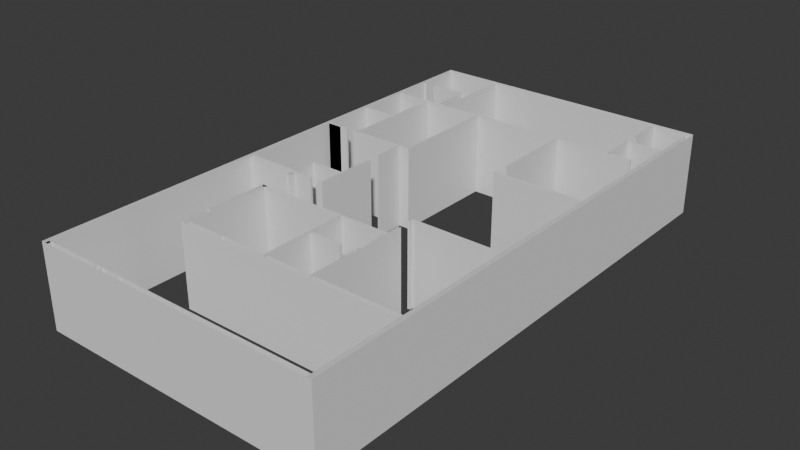 # Source: model-new-.blend  (saved by Blender 4.4.32; exported with 4.5.12 LTS)
import bpy
from mathutils import Matrix  # noqa: F401  (used for matrix-valued properties, if any)

bpy.ops.wm.read_factory_settings(use_empty=True)
scene = bpy.context.scene
scene.name = 'Scene'

# ---- collections
col_collection = bpy.data.collections.new('Collection'); scene.collection.children.link(col_collection)

# ---- world
world_world = bpy.data.worlds.new('World'); scene.world = world_world
world_world.use_nodes = True; world_world.node_tree.nodes.clear()
_N = world_world.node_tree.nodes; _L = world_world.node_tree.links
n0 = _N.new('ShaderNodeOutputWorld'); n0.name = 'World Output'; n0.location = (300, 300)
n1 = _N.new('ShaderNodeBackground'); n1.name = 'Background'; n1.location = (10, 300)
n1.inputs[0].default_value = (0.05088, 0.05088, 0.05088, 1.0)
_L.new(n1.outputs[0], n0.inputs[0])
n0.is_active_output = True
world_world.color = (0.05088, 0.05088, 0.05088)
world_world.sun_shadow_jitter_overblur = 0.0

# ---- meshes
me_mesh_002 = bpy.data.meshes.new('Mesh.002')
me_mesh_002.from_pydata([(2.915, 10.99, 0.0), (3.14, 10.99, 0.0), (3.14, 11.29, 0.0), (4.096, 11.29, 0.0), (4.096, 11.4, 0.0), (3.027, 11.4, 0.0), (3.027, 12.6, 0.0), (4.715, 12.6, 0.0), (4.715, 11.4, 0.0), (4.565, 11.4, 0.0), (4.565, 11.29, 0.0), (4.827, 11.29, 0.0), (4.827, 14.59, 0.0), (0.9878, 16.69, 0.0), (0.2148, 16.69, 0.0), (1.419, 16.69, 0.0), (4.827, 15.15, 0.0), (2.127, 16.8, 0.0), (2.127, 19.61, 0.0), (2.127, 22.31, 0.0), (5.277, 22.31, 0.0), (5.277, 16.8, 0.0), (4.827, 16.8, 0.0), (10.19, 10.84, 0.0), (10.3, 10.84, 0.0), (10.3, 10.99, 0.0), (14.76, 10.99, 0.0), (14.99, 26.81, 0.0), (0.2148, 26.81, 0.0), (0.2148, 0.03611, 0.0), (0.2148, 0.2611, 0.0), (14.76, 0.2611, 0.0), (0.2148, 24.37, 0.0), (0.3648, 24.37, 0.0), (0.3648, 24.49, 0.0), (0.2148, 24.49, 0.0), (10.3, 8.474, 0.0), (10.19, 8.474, 0.0), (10.19, 9.374, 0.0), (7.79, 9.374, 0.0), (7.79, 7.574, 0.0), (9.415, 7.574, 0.0), (9.415, 7.461, 0.0), (7.79, 7.461, 0.0), (7.79, 4.986, 0.0), (10.19, 4.986, 0.0), (10.19, 7.461, 0.0), (10.04, 7.461, 0.0), (10.04, 7.574, 0.0), (10.19, 7.574, 0.0), (10.19, 7.924, 0.0), (10.3, 7.924, 0.0), (4.827, 16.69, 0.0), (5.39, 16.69, 0.0), (5.39, 22.31, 0.0), (10.08, 22.31, 0.0), (10.08, 17.99, 0.0), (10.19, 17.99, 0.0), (10.19, 22.31, 0.0), (14.16, 22.31, 0.0), (14.16, 22.42, 0.0), (13.0, 22.42, 0.0), (13.0, 24.22, 0.0), (14.76, 24.22, 0.0), (2.127, 22.16, 0.0), (2.015, 22.16, 0.0), (0.2148, 22.31, 0.0), (3.327, 26.81, 0.0), (3.327, 22.42, 0.0), (12.89, 22.42, 0.0), (12.89, 24.34, 0.0), (12.89, 24.51, 0.0), (14.76, 24.34, 0.0), (0.2148, 11.51, 0.0), (2.915, 11.51, 0.0), (2.915, 12.71, 0.0), (4.715, 12.71, 0.0), (4.715, 14.56, 0.0), (4.827, 14.56, 0.0), (14.76, 17.1, 0.0), (10.08, 17.1, 0.0), (10.08, 17.39, 0.0), (14.99, 0.03611, 0.0), (-0.01021, 0.03611, 0.0), (-0.01021, 27.04, 0.0), (14.99, 27.04, 0.0), (3.665, 0.03611, 0.0), (3.665, 0.2611, 0.0), (0.3648, 0.03611, 0.0), (0.3648, 0.2611, 0.0), (14.76, 4.986, 0.0), (10.3, 4.986, 0.0), (10.3, 9.486, 0.0), (10.3, 10.23, 0.0), (7.64, 4.986, 0.0), (3.14, 4.986, 0.0), (3.14, 9.374, 0.0), (7.64, 9.374, 0.0), (1.396, 16.69, 0.0), (1.396, 16.8, 0.0), (0.2148, 16.8, 0.0), (10.19, 10.8, 0.0), (10.19, 11.1, 0.0), (14.76, 11.1, 0.0), (10.08, 17.36, 0.0), (10.19, 17.36, 0.0), (10.19, 17.21, 0.0), (14.76, 17.21, 0.0), (10.19, 10.24, 0.0), (10.19, 9.486, 0.0), (2.915, 9.486, 0.0), (3.14, 9.486, 0.0), (3.365, 0.03611, 0.0), (3.365, 0.2611, 0.0), (2.102, 21.56, 0.0), (2.102, 22.16, 0.0), (1.715, 22.31, 0.0), (1.715, 22.42, 0.0), (3.215, 22.42, 0.0), (3.215, 24.37, 0.0), (0.8335, 24.37, 0.0), (0.8335, 24.49, 0.0), (3.215, 24.49, 0.0), (3.215, 26.81, 0.0), (12.89, 24.93, 0.0), (12.89, 26.81, 0.0), (2.915, 6.261, 0.0), (3.14, 6.261, 0.0), (5.24, 4.761, 0.0), (5.24, 4.986, 0.0), (13.0, 24.34, 0.0), (13.0, 24.49, 0.0), (12.89, 24.49, 0.0), (1.865, 16.69, 0.0), (1.865, 16.8, 0.0), (2.015, 16.8, 0.0), (2.015, 19.5, 0.0), (0.2148, 19.5, 0.0), (0.2148, 22.42, 0.0), (1.165, 22.42, 0.0), (1.165, 22.31, 0.0), (2.79, 22.42, 0.0), (2.79, 24.37, 0.0), (14.76, 22.31, 0.0), (14.63, 22.31, 0.0), (14.63, 22.42, 0.0), (14.76, 22.42, 0.0), (1.165, 22.34, 0.0), (1.715, 22.34, 0.0), (0.2148, 19.61, 0.0), (2.015, 19.61, 0.0), (2.015, 21.56, 0.0), (2.127, 21.56, 0.0), (4.827, 15.19, 0.0), (4.715, 15.19, 0.0), (4.715, 16.69, 0.0), (1.841, 16.69, 0.0), (0.2148, 11.29, 0.0), (2.915, 11.29, 0.0), (2.915, 10.9, 0.0), (14.76, 0.03611, 0.0), (14.76, 27.04, 0.0), (4.715, 0.03611, 0.0), (4.715, 0.2611, 0.0), (2.915, 4.761, 0.0), (14.76, 4.761, 0.0), (10.28, 7.924, 0.0), (10.28, 8.474, 0.0), (12.89, 24.95, 0.0), (13.0, 24.95, 0.0), (13.0, 26.81, 0.0), (2.015, 22.31, 0.0), (2.915, 10.99, 4.267), (3.14, 10.99, 4.267), (3.14, 11.29, 4.267), (4.096, 11.29, 4.267), (4.096, 11.4, 4.267), (3.027, 11.4, 4.267), (3.027, 12.6, 4.267), (4.715, 12.6, 4.267), (4.715, 11.4, 4.267), (4.565, 11.4, 4.267), (4.565, 11.29, 4.267), (4.827, 11.29, 4.267), (4.827, 14.59, 4.267), (0.9878, 16.69, 4.267), (0.2148, 16.69, 4.267), (1.419, 16.69, 4.267), (4.827, 15.15, 4.267), (2.127, 16.8, 4.267), (2.127, 19.61, 4.267), (2.127, 22.31, 4.267), (5.277, 22.31, 4.267), (5.277, 16.8, 4.267), (4.827, 16.8, 4.267), (10.19, 10.84, 4.267), (10.3, 10.84, 4.267), (10.3, 10.99, 4.267), (14.76, 10.99, 4.267), (14.99, 26.81, 4.267), (0.2148, 26.81, 4.267), (0.2148, 0.03611, 4.267), (0.2148, 0.2611, 4.267), (14.76, 0.2611, 4.267), (0.2148, 24.37, 4.267), (0.3648, 24.37, 4.267), (0.3648, 24.49, 4.267), (0.2148, 24.49, 4.267), (10.3, 8.474, 4.267), (10.19, 8.474, 4.267), (10.19, 9.374, 4.267), (7.79, 9.374, 4.267), (7.79, 7.574, 4.267), (9.415, 7.574, 4.267), (9.415, 7.461, 4.267), (7.79, 7.461, 4.267), (7.79, 4.986, 4.267), (10.19, 4.986, 4.267), (10.19, 7.461, 4.267), (10.04, 7.461, 4.267), (10.04, 7.574, 4.267), (10.19, 7.574, 4.267), (10.19, 7.924, 4.267), (10.3, 7.924, 4.267), (4.827, 16.69, 4.267), (5.39, 16.69, 4.267), (5.39, 22.31, 4.267), (10.08, 22.31, 4.267), (10.08, 17.99, 4.267), (10.19, 17.99, 4.267), (10.19, 22.31, 4.267), (14.16, 22.31, 4.267), (14.16, 22.42, 4.267), (13.0, 22.42, 4.267), (13.0, 24.22, 4.267), (14.76, 24.22, 4.267), (2.127, 22.16, 4.267), (2.015, 22.16, 4.267), (0.2148, 22.31, 4.267), (3.327, 26.81, 4.267), (3.327, 22.42, 4.267), (12.89, 22.42, 4.267), (12.89, 24.34, 4.267), (12.89, 24.51, 4.267), (14.76, 24.34, 4.267), (0.2148, 11.51, 4.267), (2.915, 11.51, 4.267), (2.915, 12.71, 4.267), (4.715, 12.71, 4.267), (4.715, 14.56, 4.267), (4.827, 14.56, 4.267), (14.76, 17.1, 4.267), (10.08, 17.1, 4.267), (10.08, 17.39, 4.267), (14.99, 0.03611, 4.267), (-0.01021, 0.03611, 4.267), (-0.01021, 27.04, 4.267), (14.99, 27.04, 4.267), (3.665, 0.03611, 4.267), (3.665, 0.2611, 4.267), (0.3648, 0.03611, 4.267), (0.3648, 0.2611, 4.267), (14.76, 4.986, 4.267), (10.3, 4.986, 4.267), (10.3, 9.486, 4.267), (10.3, 10.23, 4.267), (7.64, 4.986, 4.267), (3.14, 4.986, 4.267), (3.14, 9.374, 4.267), (7.64, 9.374, 4.267), (1.396, 16.69, 4.267), (1.396, 16.8, 4.267), (0.2148, 16.8, 4.267), (10.19, 10.8, 4.267), (10.19, 11.1, 4.267), (14.76, 11.1, 4.267), (10.08, 17.36, 4.267), (10.19, 17.36, 4.267), (10.19, 17.21, 4.267), (14.76, 17.21, 4.267), (10.19, 10.24, 4.267), (10.19, 9.486, 4.267), (2.915, 9.486, 4.267), (3.14, 9.486, 4.267), (3.365, 0.03611, 4.267), (3.365, 0.2611, 4.267), (2.102, 21.56, 4.267), (2.102, 22.16, 4.267), (1.715, 22.31, 4.267), (1.715, 22.42, 4.267), (3.215, 22.42, 4.267), (3.215, 24.37, 4.267), (0.8335, 24.37, 4.267), (0.8335, 24.49, 4.267), (3.215, 24.49, 4.267), (3.215, 26.81, 4.267), (12.89, 24.93, 4.267), (12.89, 26.81, 4.267), (2.915, 6.261, 4.267), (3.14, 6.261, 4.267), (5.24, 4.761, 4.267), (5.24, 4.986, 4.267), (13.0, 24.34, 4.267), (13.0, 24.49, 4.267), (12.89, 24.49, 4.267), (1.865, 16.69, 4.267), (1.865, 16.8, 4.267), (2.015, 16.8, 4.267), (2.015, 19.5, 4.267), (0.2148, 19.5, 4.267), (0.2148, 22.42, 4.267), (1.165, 22.42, 4.267), (1.165, 22.31, 4.267), (2.79, 22.42, 4.267), (2.79, 24.37, 4.267), (14.76, 22.31, 4.267), (14.63, 22.31, 4.267), (14.63, 22.42, 4.267), (14.76, 22.42, 4.267), (1.165, 22.34, 4.267), (1.715, 22.34, 4.267), (0.2148, 19.61, 4.267), (2.015, 19.61, 4.267), (2.015, 21.56, 4.267), (2.127, 21.56, 4.267), (4.827, 15.19, 4.267), (4.715, 15.19, 4.267), (4.715, 16.69, 4.267), (1.841, 16.69, 4.267), (0.2148, 11.29, 4.267), (2.915, 11.29, 4.267), (2.915, 10.9, 4.267), (14.76, 0.03611, 4.267), (14.76, 27.04, 4.267), (4.715, 0.03611, 4.267), (4.715, 0.2611, 4.267), (2.915, 4.761, 4.267), (14.76, 4.761, 4.267), (10.28, 7.924, 4.267), (10.28, 8.474, 4.267), (12.89, 24.95, 4.267), (13.0, 24.95, 4.267), (13.0, 26.81, 4.267), (2.015, 22.31, 4.267)], [], [(171, 19, 191, 343), (108, 109, 281, 280), (41, 42, 214, 213), (109, 110, 282, 281), (42, 43, 215, 214), (110, 111, 283, 282), (43, 44, 216, 215), (112, 113, 285, 284), (44, 45, 217, 216), (114, 115, 287, 286), (45, 46, 218, 217), (116, 117, 289, 288), (46, 47, 219, 218), (117, 118, 290, 289), (47, 48, 220, 219), (118, 119, 291, 290), (48, 49, 221, 220), (119, 120, 292, 291), (49, 50, 222, 221), (120, 121, 293, 292), (50, 51, 223, 222), (121, 122, 294, 293), (52, 53, 225, 224), (122, 123, 295, 294), (53, 54, 226, 225), (124, 125, 297, 296), (54, 55, 227, 226), (126, 127, 299, 298), (55, 56, 228, 227), (128, 129, 301, 300), (56, 57, 229, 228), (130, 131, 303, 302), (57, 58, 230, 229), (131, 132, 304, 303), (58, 59, 231, 230), (133, 134, 306, 305), (59, 60, 232, 231), (0, 1, 173, 172), (134, 135, 307, 306), (60, 61, 233, 232), (1, 2, 174, 173), (135, 136, 308, 307), (61, 62, 234, 233), (2, 3, 175, 174), (136, 137, 309, 308), (62, 63, 235, 234), (3, 4, 176, 175), (138, 139, 311, 310), (64, 65, 237, 236), (4, 5, 177, 176), (139, 140, 312, 311), (67, 68, 240, 239), (5, 6, 178, 177), (141, 142, 314, 313), (68, 69, 241, 240), (6, 7, 179, 178), (143, 144, 316, 315), (69, 70, 242, 241), (7, 8, 180, 179), (144, 145, 317, 316), (70, 71, 243, 242), (8, 9, 181, 180), (145, 146, 318, 317), (73, 74, 246, 245), (9, 10, 182, 181), (147, 148, 320, 319), (74, 75, 247, 246), (10, 11, 183, 182), (149, 150, 322, 321), (75, 76, 248, 247), (11, 12, 184, 183), (150, 151, 323, 322), (76, 77, 249, 248), (13, 14, 186, 185), (151, 152, 324, 323), (77, 78, 250, 249), (14, 15, 187, 186), (153, 154, 326, 325), (79, 80, 252, 251), (17, 18, 190, 189), (154, 155, 327, 326), (80, 81, 253, 252), (18, 19, 191, 190), (155, 156, 328, 327), (82, 83, 255, 254), (19, 20, 192, 191), (157, 158, 330, 329), (83, 84, 256, 255), (20, 21, 193, 192), (158, 159, 331, 330), (84, 85, 257, 256), (21, 22, 194, 193), (160, 161, 333, 332), (86, 87, 259, 258), (23, 24, 196, 195), (162, 163, 335, 334), (88, 89, 261, 260), (24, 25, 197, 196), (164, 165, 337, 336), (90, 91, 263, 262), (25, 26, 198, 197), (166, 167, 339, 338), (91, 92, 264, 263), (27, 28, 200, 199), (168, 169, 341, 340), (92, 93, 265, 264), (28, 29, 201, 200), (169, 170, 342, 341), (94, 95, 267, 266), (29, 30, 202, 201), (16, 22, 194, 188), (95, 96, 268, 267), (30, 31, 203, 202), (22, 17, 189, 194), (96, 97, 269, 268), (32, 33, 205, 204), (65, 171, 343, 237), (98, 99, 271, 270), (33, 34, 206, 205), (171, 66, 238, 343), (99, 100, 272, 271), (34, 35, 207, 206), (70, 130, 302, 242), (101, 102, 274, 273), (36, 37, 209, 208), (130, 72, 244, 302), (102, 103, 275, 274), (37, 38, 210, 209), (85, 82, 254, 257), (104, 105, 277, 276), (38, 39, 211, 210), (97, 94, 266, 269), (105, 106, 278, 277), (39, 40, 212, 211), (110, 164, 336, 282), (106, 107, 279, 278), (40, 41, 213, 212)])
me_mesh_002.update()

# ---- objects
ob_main_curve__001 = bpy.data.objects.new('Main_curve_.001', me_mesh_002)

# ---- transforms, parenting, visibility, modifiers, constraints
ob_main_curve__001.location = (0.0, 0.0, 0.0)

# ---- collection membership
col_collection.objects.link(ob_main_curve__001)

# ---- scene / render settings (as saved in the file)
scene.frame_start = 1; scene.frame_end = 250; scene.frame_set(20)
scene.render.engine = 'BLENDER_EEVEE_NEXT'
bpy.context.view_layer.update()

# ---- added for rendering (the .blend has no active camera and no usable light): camera, sun
cam_auto = bpy.data.cameras.new('AutoCamera')
cam_auto.lens = 50.0
cam_auto.sensor_width = 36.0
cam_auto.clip_end = 1000.0
ob_auto_camera = bpy.data.objects.new('AutoCamera', cam_auto)
scene.collection.objects.link(ob_auto_camera)
ob_auto_camera.location = (36.3385, -21.0824, 25.2126)
ob_auto_camera.rotation_euler = (1.09748, -7.21219e-08, 0.694738)
scene.camera = ob_auto_camera
light_auto_sun = bpy.data.lights.new('AutoSun', 'SUN')
light_auto_sun.energy = 3.0
light_auto_sun.angle = 0.0523599
ob_auto_sun = bpy.data.objects.new('AutoSun', light_auto_sun)
scene.collection.objects.link(ob_auto_sun)
ob_auto_sun.rotation_euler = (0.872665, 0.174533, 0.523599)
bpy.context.view_layer.update()
